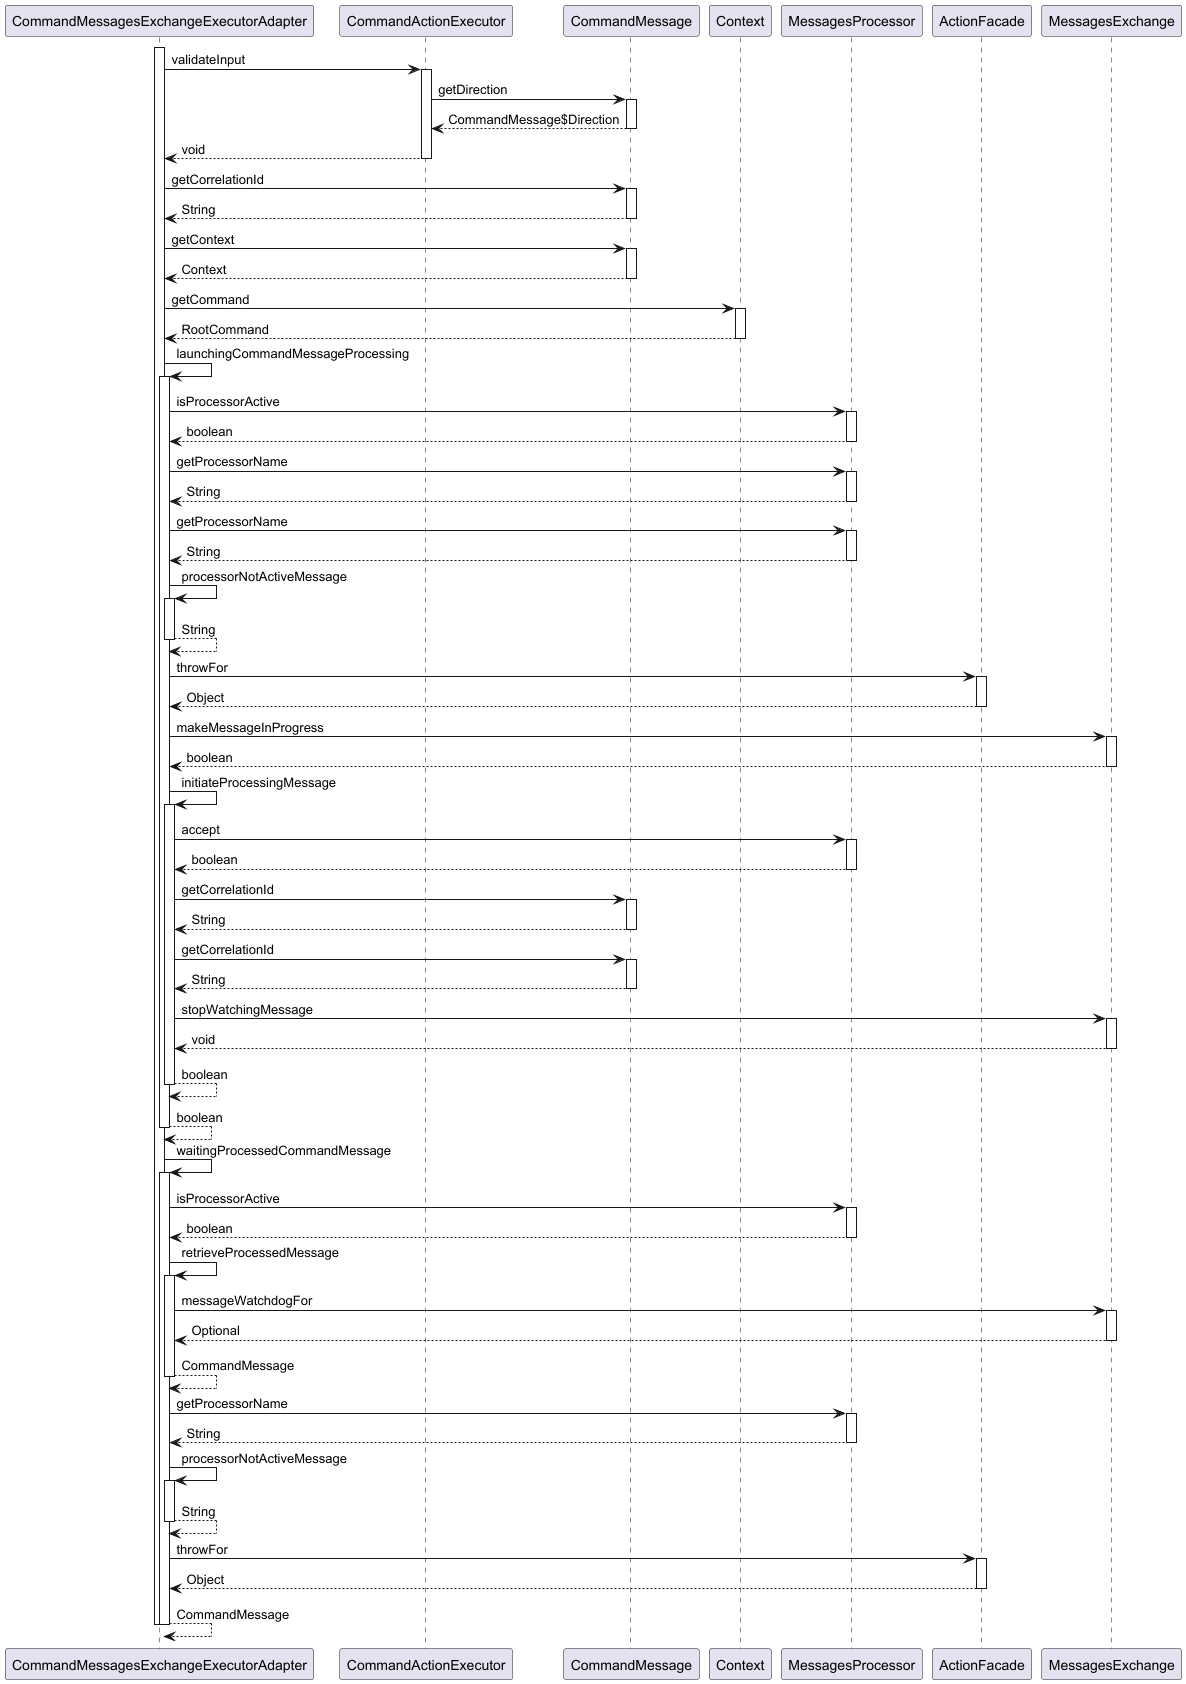

The diagram above was rendered by PlantUML. Its source (embedded in the PNG):
@startuml

participant CommandMessagesExchangeExecutorAdapter
participant CommandActionExecutor
participant CommandMessage
participant Context
participant MessagesProcessor
participant ActionFacade
participant MessagesExchange

activate CommandMessagesExchangeExecutorAdapter
	CommandMessagesExchangeExecutorAdapter -> CommandActionExecutor : validateInput
	activate CommandActionExecutor
		CommandActionExecutor -> CommandMessage : getDirection
		activate CommandMessage
			CommandMessage --> CommandActionExecutor : CommandMessage$Direction
		deactivate CommandMessage
		CommandActionExecutor --> CommandMessagesExchangeExecutorAdapter : void
	deactivate CommandActionExecutor
	CommandMessagesExchangeExecutorAdapter -> CommandMessage : getCorrelationId
	activate CommandMessage
		CommandMessage --> CommandMessagesExchangeExecutorAdapter : String
	deactivate CommandMessage
	CommandMessagesExchangeExecutorAdapter -> CommandMessage : getContext
	activate CommandMessage
		CommandMessage --> CommandMessagesExchangeExecutorAdapter : Context
	deactivate CommandMessage
	CommandMessagesExchangeExecutorAdapter -> Context : getCommand
	activate Context
		Context --> CommandMessagesExchangeExecutorAdapter : RootCommand
	deactivate Context
	CommandMessagesExchangeExecutorAdapter -> CommandMessagesExchangeExecutorAdapter : launchingCommandMessageProcessing
	activate CommandMessagesExchangeExecutorAdapter
		CommandMessagesExchangeExecutorAdapter -> MessagesProcessor : isProcessorActive
		activate MessagesProcessor
			MessagesProcessor --> CommandMessagesExchangeExecutorAdapter : boolean
		deactivate MessagesProcessor
		CommandMessagesExchangeExecutorAdapter -> MessagesProcessor : getProcessorName
		activate MessagesProcessor
			MessagesProcessor --> CommandMessagesExchangeExecutorAdapter : String
		deactivate MessagesProcessor
		CommandMessagesExchangeExecutorAdapter -> MessagesProcessor : getProcessorName
		activate MessagesProcessor
			MessagesProcessor --> CommandMessagesExchangeExecutorAdapter : String
		deactivate MessagesProcessor
		CommandMessagesExchangeExecutorAdapter -> CommandMessagesExchangeExecutorAdapter : processorNotActiveMessage
		activate CommandMessagesExchangeExecutorAdapter
			CommandMessagesExchangeExecutorAdapter --> CommandMessagesExchangeExecutorAdapter : String
		deactivate CommandMessagesExchangeExecutorAdapter
		CommandMessagesExchangeExecutorAdapter -> ActionFacade : throwFor
		activate ActionFacade
			ActionFacade --> CommandMessagesExchangeExecutorAdapter : Object
		deactivate ActionFacade
		CommandMessagesExchangeExecutorAdapter -> MessagesExchange : makeMessageInProgress
		activate MessagesExchange
			MessagesExchange --> CommandMessagesExchangeExecutorAdapter : boolean
		deactivate MessagesExchange
		CommandMessagesExchangeExecutorAdapter -> CommandMessagesExchangeExecutorAdapter : initiateProcessingMessage
		activate CommandMessagesExchangeExecutorAdapter
			CommandMessagesExchangeExecutorAdapter -> MessagesProcessor : accept
			activate MessagesProcessor
				MessagesProcessor --> CommandMessagesExchangeExecutorAdapter : boolean
			deactivate MessagesProcessor
			CommandMessagesExchangeExecutorAdapter -> CommandMessage : getCorrelationId
			activate CommandMessage
				CommandMessage --> CommandMessagesExchangeExecutorAdapter : String
			deactivate CommandMessage
			CommandMessagesExchangeExecutorAdapter -> CommandMessage : getCorrelationId
			activate CommandMessage
				CommandMessage --> CommandMessagesExchangeExecutorAdapter : String
			deactivate CommandMessage
			CommandMessagesExchangeExecutorAdapter -> MessagesExchange : stopWatchingMessage
			activate MessagesExchange
				MessagesExchange --> CommandMessagesExchangeExecutorAdapter : void
			deactivate MessagesExchange
			CommandMessagesExchangeExecutorAdapter --> CommandMessagesExchangeExecutorAdapter : boolean
		deactivate CommandMessagesExchangeExecutorAdapter
		CommandMessagesExchangeExecutorAdapter --> CommandMessagesExchangeExecutorAdapter : boolean
	deactivate CommandMessagesExchangeExecutorAdapter
	CommandMessagesExchangeExecutorAdapter -> CommandMessagesExchangeExecutorAdapter : waitingProcessedCommandMessage
	activate CommandMessagesExchangeExecutorAdapter
		CommandMessagesExchangeExecutorAdapter -> MessagesProcessor : isProcessorActive
		activate MessagesProcessor
			MessagesProcessor --> CommandMessagesExchangeExecutorAdapter : boolean
		deactivate MessagesProcessor
		CommandMessagesExchangeExecutorAdapter -> CommandMessagesExchangeExecutorAdapter : retrieveProcessedMessage
		activate CommandMessagesExchangeExecutorAdapter
			CommandMessagesExchangeExecutorAdapter -> MessagesExchange : messageWatchdogFor
			activate MessagesExchange
				MessagesExchange --> CommandMessagesExchangeExecutorAdapter : Optional
			deactivate MessagesExchange
			CommandMessagesExchangeExecutorAdapter --> CommandMessagesExchangeExecutorAdapter : CommandMessage
		deactivate CommandMessagesExchangeExecutorAdapter
		CommandMessagesExchangeExecutorAdapter -> MessagesProcessor : getProcessorName
		activate MessagesProcessor
			MessagesProcessor --> CommandMessagesExchangeExecutorAdapter : String
		deactivate MessagesProcessor
		CommandMessagesExchangeExecutorAdapter -> CommandMessagesExchangeExecutorAdapter : processorNotActiveMessage
		activate CommandMessagesExchangeExecutorAdapter
			CommandMessagesExchangeExecutorAdapter --> CommandMessagesExchangeExecutorAdapter : String
		deactivate CommandMessagesExchangeExecutorAdapter
		CommandMessagesExchangeExecutorAdapter -> ActionFacade : throwFor
		activate ActionFacade
			ActionFacade --> CommandMessagesExchangeExecutorAdapter : Object
		deactivate ActionFacade
		CommandMessagesExchangeExecutorAdapter --> CommandMessagesExchangeExecutorAdapter : CommandMessage
	deactivate CommandMessagesExchangeExecutorAdapter
deactivate CommandMessagesExchangeExecutorAdapter

@enduml